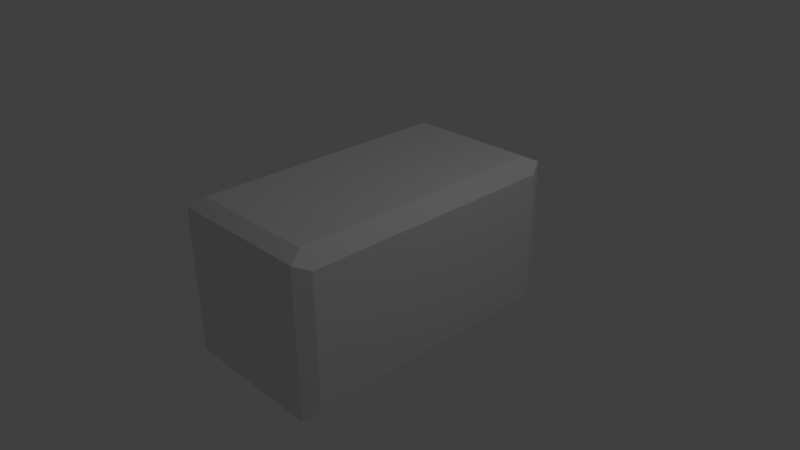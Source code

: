 # Source: untitled.blend  (saved by Blender 2.72.0; exported with 4.5.12 LTS)
import bpy
from mathutils import Matrix  # noqa: F401  (used for matrix-valued properties, if any)

bpy.ops.wm.read_factory_settings(use_empty=True)
scene = bpy.context.scene
scene.name = 'Scene'

# ---- collections
col_collection_1 = bpy.data.collections.new('Collection 1'); scene.collection.children.link(col_collection_1)

# ---- materials (node trees are filled in below, after node groups)
mat_material = bpy.data.materials.new('Material')
mat_material.alpha_threshold = 0.0
mat_material.use_transparent_shadow = False
mat_material.roughness = 0.5
mat_material.line_color = (0.0, 0.0, 0.0, 1.0)

# ---- material node trees

# ---- world
world_world = bpy.data.worlds.new('World'); scene.world = world_world
world_world.color = (0.05088, 0.05088, 0.05088)
world_world.use_sun_shadow = False
world_world.sun_shadow_jitter_overblur = 0.0
world_world.cycles.sampling_method = 'MANUAL'
world_world.cycles.sample_map_resolution = 256

# ---- cameras
cam_camera = bpy.data.cameras.new('Camera')
cam_camera.clip_end = 100.0
cam_camera.lens = 35.0
cam_camera.sensor_width = 32.0
cam_camera.sensor_height = 18.0
cam_camera.ortho_scale = 7.314
cam_camera.dof.focus_distance = 0.0
cam_camera.dof.aperture_fstop = 128.0

# ---- lights
light_lamp = bpy.data.lights.new('Lamp', 'POINT')
light_lamp.transmission_factor = 0.0
light_lamp.cutoff_distance = 30.0
light_lamp.energy = 100.0
light_lamp.shadow_buffer_clip_start = 1.001
light_lamp.shadow_soft_size = 0.1
light_lamp.shadow_maximum_resolution = 0.006
light_lamp.use_absolute_resolution = True
light_lamp.cycles.use_multiple_importance_sampling = False

# ---- meshes
me_cube = bpy.data.meshes.new('Cube')
me_cube.from_pydata([(1.0, 2.0, -1.0), (1.0, -2.0, -1.0), (-1.0, -2.0, -1.0), (-1.0, 2.0, -1.0), (1.0, 2.0, 1.0), (1.0, -2.0, 1.0), (-1.0, -2.0, 1.0), (-1.0, 2.0, 1.0), (0.9, 1.8, 1.1), (0.9, -1.8, 1.1), (-0.9, -1.8, 1.1), (-0.9, 1.8, 1.1), (1.1, 1.8, -0.9), (1.1, -1.8, -0.9), (1.1, 1.8, 0.9), (1.1, -1.8, 0.9)], [], [(0, 1, 2, 3), (7, 6, 10, 11), (4, 5, 15, 14), (1, 5, 6, 2), (2, 6, 7, 3), (4, 0, 3, 7), (8, 11, 10, 9), (6, 5, 9, 10), (4, 7, 11, 8), (5, 4, 8, 9), (12, 14, 15, 13), (5, 1, 13, 15), (0, 4, 14, 12), (1, 0, 12, 13)])
_uv = me_cube.uv_layers.new(name='UVMap')
_uv.uv.foreach_set('vector', [0.0, 0.0, 1.0, 0.0, 1.0, 1.0, 0.0, 1.0, 0.4893, 0.05404, 0.4893, 0.9499, 0.4571, 0.8994, 0.4576, 0.1054, 0.946, 0.4893, 0.05006, 0.4893, 0.1006, 0.4571, 0.8946, 0.4576, 0.0, 0.0, 1.0, 0.0, 1.0, 1.0, 0.0, 1.0, 0.0, 0.0, 1.0, 0.0, 1.0, 1.0, 0.0, 1.0, 0.0, 0.0, 1.0, 0.0, 1.0, 1.0, 0.0, 1.0, 0.0581, 0.1006, 0.4576, 0.1054, 0.4571, 0.8994, 0.05752, 0.8946, 0.4893, 0.9499, 0.02582, 0.946, 0.05752, 0.8946, 0.4571, 0.8994, 0.02583, 0.05006, 0.4893, 0.05404, 0.4576, 0.1054, 0.0581, 0.1006, 0.02582, 0.946, 0.02583, 0.05006, 0.0581, 0.1006, 0.05752, 0.8946, 0.8994, 0.05809, 0.8946, 0.4576, 0.1006, 0.4571, 0.1054, 0.05752, 0.05006, 0.4893, 0.05403, 0.02582, 0.1054, 0.05752, 0.1006, 0.4571, 0.9499, 0.02582, 0.946, 0.4893, 0.8946, 0.4576, 0.8994, 0.05809, 0.05403, 0.02582, 0.9499, 0.02582, 0.8994, 0.05809, 0.1054, 0.05752])
me_cube.materials.append(mat_material)
me_cube.use_remesh_preserve_volume = False
me_cube.use_remesh_preserve_attributes = False
me_cube.use_mirror_vertex_groups = False
me_cube.update()

# ---- objects
ob_cube = bpy.data.objects.new('Cube', me_cube)
ob_lamp = bpy.data.objects.new('Lamp', light_lamp)
ob_camera = bpy.data.objects.new('Camera', cam_camera)

# ---- transforms, parenting, visibility, modifiers, constraints
ob_cube.location = (0.0, 0.0, 0.0)
ob_cube.lock_rotations_4d = False
ob_cube.empty_display_type = 'ARROWS'
ob_cube.lineart.crease_threshold = 0.0
ob_lamp.location = (4.076, 1.005, 5.904)
ob_lamp.rotation_euler = (0.6503, 0.05522, 1.866)
ob_lamp.lock_rotations_4d = False
ob_lamp.empty_display_type = 'ARROWS'
ob_lamp.color = (0.0, 0.0, 0.0, 0.0)
ob_lamp.lineart.crease_threshold = 0.0
ob_camera.location = (7.481, -6.508, 5.344)
ob_camera.rotation_euler = (1.109, 0.01082, 0.8149)
ob_camera.lock_rotations_4d = False
ob_camera.empty_display_type = 'ARROWS'
ob_camera.color = (0.0, 0.0, 0.0, 0.0)
ob_camera.display_type = 'WIRE'
ob_camera.lineart.crease_threshold = 0.0

# ---- collection membership
col_collection_1.objects.link(ob_cube)
col_collection_1.objects.link(ob_lamp)
col_collection_1.objects.link(ob_camera)

# ---- scene / render settings (as saved in the file)
scene.camera = ob_camera
scene.frame_start = 1; scene.frame_end = 250; scene.frame_set(1)
scene.render.engine = 'BLENDER_EEVEE_NEXT'
scene.render.resolution_percentage = 50
scene.render.dither_intensity = 0.0
scene.cycles.use_denoising = False
scene.cycles.samples = 10
scene.cycles.sampling_pattern = 'TABULATED_SOBOL'
scene.cycles.light_sampling_threshold = 0.0
scene.cycles.use_adaptive_sampling = False
scene.cycles.use_light_tree = False
scene.cycles.blur_glossy = 0.0
scene.cycles.pixel_filter_type = 'GAUSSIAN'
scene.cycles.sample_clamp_indirect = 0.0
scene.view_settings.view_transform = 'Standard'
bpy.context.view_layer.update()
